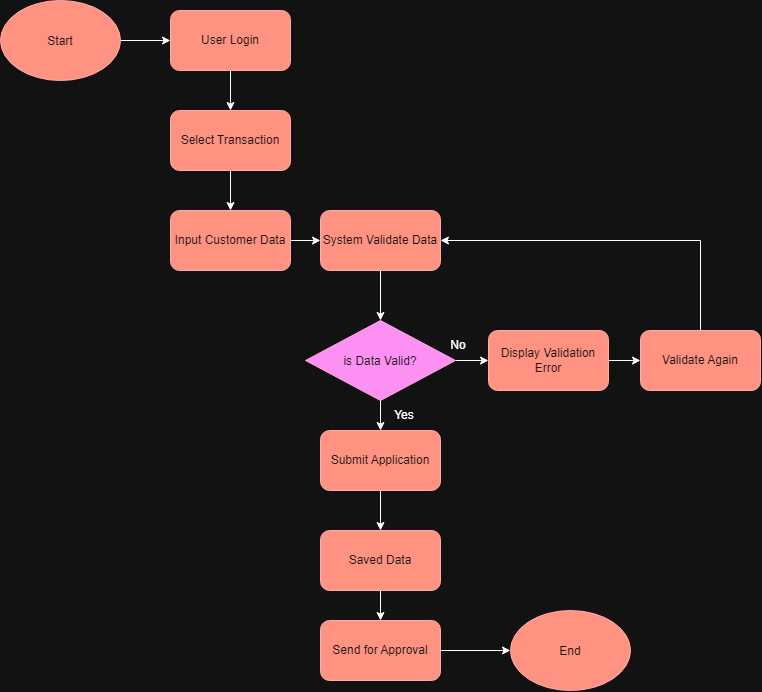

The diagram above was exported from draw.io. Its source (the exported page's mxGraphModel, read from the mxfile embedded in the PNG):
<mxGraphModel dx="1358" dy="861" grid="1" gridSize="10" guides="1" tooltips="1" connect="1" arrows="1" fold="1" page="1" pageScale="1" pageWidth="827" pageHeight="1169" math="0" shadow="0">
  <root>
    <mxCell id="WIyWlLk6GJQsqaUBKTNV-0" />
    <mxCell id="WIyWlLk6GJQsqaUBKTNV-1" parent="WIyWlLk6GJQsqaUBKTNV-0" />
    <mxCell id="vsWY8njKVDEBQzL1hN2x-13" edge="1" parent="WIyWlLk6GJQsqaUBKTNV-1" source="vsWY8njKVDEBQzL1hN2x-0" style="edgeStyle=orthogonalEdgeStyle;rounded=0;orthogonalLoop=1;jettySize=auto;html=1;exitX=0.5;exitY=1;exitDx=0;exitDy=0;entryX=0.5;entryY=0;entryDx=0;entryDy=0;" target="vsWY8njKVDEBQzL1hN2x-2">
      <mxGeometry relative="1" as="geometry" />
    </mxCell>
    <mxCell id="vsWY8njKVDEBQzL1hN2x-0" parent="WIyWlLk6GJQsqaUBKTNV-1" style="rounded=1;whiteSpace=wrap;html=1;roundedPerimeter=1;fillColor=#e51400;fontColor=#ffffff;strokeColor=#B20000;" value="User Login" vertex="1">
      <mxGeometry height="60" width="120" x="210" y="190" as="geometry" />
    </mxCell>
    <mxCell id="vsWY8njKVDEBQzL1hN2x-12" edge="1" parent="WIyWlLk6GJQsqaUBKTNV-1" source="vsWY8njKVDEBQzL1hN2x-1" style="edgeStyle=orthogonalEdgeStyle;rounded=0;orthogonalLoop=1;jettySize=auto;html=1;exitX=1;exitY=0.5;exitDx=0;exitDy=0;entryX=0;entryY=0.5;entryDx=0;entryDy=0;" target="vsWY8njKVDEBQzL1hN2x-0">
      <mxGeometry relative="1" as="geometry" />
    </mxCell>
    <mxCell id="vsWY8njKVDEBQzL1hN2x-1" parent="WIyWlLk6GJQsqaUBKTNV-1" style="ellipse;whiteSpace=wrap;html=1;shapeInside=1;fillColor=#e51400;fontColor=#ffffff;strokeColor=#B20000;" value="Start" vertex="1">
      <mxGeometry height="80" width="120" x="40" y="180" as="geometry" />
    </mxCell>
    <mxCell id="vsWY8njKVDEBQzL1hN2x-14" edge="1" parent="WIyWlLk6GJQsqaUBKTNV-1" source="vsWY8njKVDEBQzL1hN2x-2" style="edgeStyle=orthogonalEdgeStyle;rounded=0;orthogonalLoop=1;jettySize=auto;html=1;exitX=0.5;exitY=1;exitDx=0;exitDy=0;entryX=0.5;entryY=0;entryDx=0;entryDy=0;" target="vsWY8njKVDEBQzL1hN2x-3">
      <mxGeometry relative="1" as="geometry" />
    </mxCell>
    <mxCell id="vsWY8njKVDEBQzL1hN2x-2" parent="WIyWlLk6GJQsqaUBKTNV-1" style="rounded=1;whiteSpace=wrap;html=1;roundedPerimeter=1;fillColor=#e51400;fontColor=#ffffff;strokeColor=#B20000;" value="Select Transaction" vertex="1">
      <mxGeometry height="60" width="120" x="210" y="290" as="geometry" />
    </mxCell>
    <mxCell id="vsWY8njKVDEBQzL1hN2x-15" edge="1" parent="WIyWlLk6GJQsqaUBKTNV-1" source="vsWY8njKVDEBQzL1hN2x-3" style="edgeStyle=orthogonalEdgeStyle;rounded=0;orthogonalLoop=1;jettySize=auto;html=1;exitX=1;exitY=0.5;exitDx=0;exitDy=0;entryX=0;entryY=0.5;entryDx=0;entryDy=0;" target="vsWY8njKVDEBQzL1hN2x-4">
      <mxGeometry relative="1" as="geometry" />
    </mxCell>
    <mxCell id="vsWY8njKVDEBQzL1hN2x-3" parent="WIyWlLk6GJQsqaUBKTNV-1" style="rounded=1;whiteSpace=wrap;html=1;roundedPerimeter=1;fillColor=#e51400;fontColor=#ffffff;strokeColor=#B20000;" value="Input Customer Data" vertex="1">
      <mxGeometry height="60" width="120" x="210" y="390" as="geometry" />
    </mxCell>
    <mxCell id="vsWY8njKVDEBQzL1hN2x-16" edge="1" parent="WIyWlLk6GJQsqaUBKTNV-1" source="vsWY8njKVDEBQzL1hN2x-4" style="edgeStyle=orthogonalEdgeStyle;rounded=0;orthogonalLoop=1;jettySize=auto;html=1;exitX=0.5;exitY=1;exitDx=0;exitDy=0;entryX=0.5;entryY=0;entryDx=0;entryDy=0;" target="vsWY8njKVDEBQzL1hN2x-5">
      <mxGeometry relative="1" as="geometry" />
    </mxCell>
    <mxCell id="vsWY8njKVDEBQzL1hN2x-4" parent="WIyWlLk6GJQsqaUBKTNV-1" style="rounded=1;whiteSpace=wrap;html=1;roundedPerimeter=1;fillColor=#e51400;fontColor=#ffffff;strokeColor=#B20000;" value="System Validate Data" vertex="1">
      <mxGeometry height="60" width="120" x="360" y="390" as="geometry" />
    </mxCell>
    <mxCell id="vsWY8njKVDEBQzL1hN2x-18" edge="1" parent="WIyWlLk6GJQsqaUBKTNV-1" source="vsWY8njKVDEBQzL1hN2x-5" style="edgeStyle=orthogonalEdgeStyle;rounded=0;orthogonalLoop=1;jettySize=auto;html=1;exitX=1;exitY=0.5;exitDx=0;exitDy=0;entryX=0;entryY=0.5;entryDx=0;entryDy=0;" target="vsWY8njKVDEBQzL1hN2x-10">
      <mxGeometry relative="1" as="geometry" />
    </mxCell>
    <mxCell id="vsWY8njKVDEBQzL1hN2x-20" edge="1" parent="WIyWlLk6GJQsqaUBKTNV-1" source="vsWY8njKVDEBQzL1hN2x-5" style="edgeStyle=orthogonalEdgeStyle;rounded=0;orthogonalLoop=1;jettySize=auto;html=1;exitX=0.5;exitY=1;exitDx=0;exitDy=0;entryX=0.5;entryY=0;entryDx=0;entryDy=0;" target="vsWY8njKVDEBQzL1hN2x-6">
      <mxGeometry relative="1" as="geometry" />
    </mxCell>
    <mxCell id="vsWY8njKVDEBQzL1hN2x-5" parent="WIyWlLk6GJQsqaUBKTNV-1" style="rhombus;whiteSpace=wrap;html=1;shapeInside=1;fillColor=#d80073;fontColor=#ffffff;strokeColor=#A50040;" value="is Data Valid?&lt;div&gt;&lt;br/&gt;&lt;/div&gt;" vertex="1">
      <mxGeometry height="80" width="150" x="345" y="500" as="geometry" />
    </mxCell>
    <mxCell id="vsWY8njKVDEBQzL1hN2x-21" edge="1" parent="WIyWlLk6GJQsqaUBKTNV-1" source="vsWY8njKVDEBQzL1hN2x-6" style="edgeStyle=orthogonalEdgeStyle;rounded=0;orthogonalLoop=1;jettySize=auto;html=1;exitX=0.5;exitY=1;exitDx=0;exitDy=0;entryX=0.5;entryY=0;entryDx=0;entryDy=0;" target="vsWY8njKVDEBQzL1hN2x-7">
      <mxGeometry relative="1" as="geometry" />
    </mxCell>
    <mxCell id="vsWY8njKVDEBQzL1hN2x-6" parent="WIyWlLk6GJQsqaUBKTNV-1" style="rounded=1;whiteSpace=wrap;html=1;roundedPerimeter=1;fillColor=#e51400;fontColor=#ffffff;strokeColor=#B20000;" value="Submit Application" vertex="1">
      <mxGeometry height="60" width="120" x="360" y="610" as="geometry" />
    </mxCell>
    <mxCell id="vsWY8njKVDEBQzL1hN2x-22" edge="1" parent="WIyWlLk6GJQsqaUBKTNV-1" source="vsWY8njKVDEBQzL1hN2x-7" style="edgeStyle=orthogonalEdgeStyle;rounded=0;orthogonalLoop=1;jettySize=auto;html=1;exitX=0.5;exitY=1;exitDx=0;exitDy=0;entryX=0.5;entryY=0;entryDx=0;entryDy=0;" target="vsWY8njKVDEBQzL1hN2x-8">
      <mxGeometry relative="1" as="geometry" />
    </mxCell>
    <mxCell id="vsWY8njKVDEBQzL1hN2x-7" parent="WIyWlLk6GJQsqaUBKTNV-1" style="rounded=1;whiteSpace=wrap;html=1;roundedPerimeter=1;fillColor=#e51400;fontColor=#ffffff;strokeColor=#B20000;" value="Saved Data" vertex="1">
      <mxGeometry height="60" width="120" x="360" y="710" as="geometry" />
    </mxCell>
    <mxCell id="vsWY8njKVDEBQzL1hN2x-23" edge="1" parent="WIyWlLk6GJQsqaUBKTNV-1" source="vsWY8njKVDEBQzL1hN2x-8" style="edgeStyle=orthogonalEdgeStyle;rounded=0;orthogonalLoop=1;jettySize=auto;html=1;exitX=1;exitY=0.5;exitDx=0;exitDy=0;entryX=0;entryY=0.5;entryDx=0;entryDy=0;" target="vsWY8njKVDEBQzL1hN2x-9">
      <mxGeometry relative="1" as="geometry" />
    </mxCell>
    <mxCell id="vsWY8njKVDEBQzL1hN2x-8" parent="WIyWlLk6GJQsqaUBKTNV-1" style="rounded=1;whiteSpace=wrap;html=1;roundedPerimeter=1;fillColor=#e51400;fontColor=#ffffff;strokeColor=#B20000;" value="Send for Approval" vertex="1">
      <mxGeometry height="60" width="120" x="360" y="800" as="geometry" />
    </mxCell>
    <mxCell id="vsWY8njKVDEBQzL1hN2x-9" parent="WIyWlLk6GJQsqaUBKTNV-1" style="ellipse;whiteSpace=wrap;html=1;shapeInside=1;fillColor=#e51400;fontColor=#ffffff;strokeColor=#B20000;" value="End" vertex="1">
      <mxGeometry height="80" width="120" x="550" y="790" as="geometry" />
    </mxCell>
    <mxCell id="vsWY8njKVDEBQzL1hN2x-19" edge="1" parent="WIyWlLk6GJQsqaUBKTNV-1" source="vsWY8njKVDEBQzL1hN2x-10" style="edgeStyle=orthogonalEdgeStyle;rounded=0;orthogonalLoop=1;jettySize=auto;html=1;exitX=1;exitY=0.5;exitDx=0;exitDy=0;entryX=0;entryY=0.5;entryDx=0;entryDy=0;" target="vsWY8njKVDEBQzL1hN2x-11">
      <mxGeometry relative="1" as="geometry" />
    </mxCell>
    <mxCell id="vsWY8njKVDEBQzL1hN2x-10" parent="WIyWlLk6GJQsqaUBKTNV-1" style="rounded=1;whiteSpace=wrap;html=1;roundedPerimeter=1;fillColor=#e51400;fontColor=#ffffff;strokeColor=#B20000;" value="Display Validation Error" vertex="1">
      <mxGeometry height="60" width="120" x="528" y="510" as="geometry" />
    </mxCell>
    <mxCell id="vsWY8njKVDEBQzL1hN2x-17" edge="1" parent="WIyWlLk6GJQsqaUBKTNV-1" source="vsWY8njKVDEBQzL1hN2x-11" style="edgeStyle=orthogonalEdgeStyle;rounded=0;orthogonalLoop=1;jettySize=auto;html=1;exitX=0.5;exitY=0;exitDx=0;exitDy=0;entryX=1;entryY=0.5;entryDx=0;entryDy=0;" target="vsWY8njKVDEBQzL1hN2x-4">
      <mxGeometry relative="1" as="geometry" />
    </mxCell>
    <mxCell id="vsWY8njKVDEBQzL1hN2x-11" parent="WIyWlLk6GJQsqaUBKTNV-1" style="rounded=1;whiteSpace=wrap;html=1;roundedPerimeter=1;fillColor=#e51400;fontColor=#ffffff;strokeColor=#B20000;" value="Validate Again" vertex="1">
      <mxGeometry height="60" width="120" x="680" y="510" as="geometry" />
    </mxCell>
    <mxCell id="vsWY8njKVDEBQzL1hN2x-24" parent="WIyWlLk6GJQsqaUBKTNV-1" style="text;html=1;whiteSpace=wrap;strokeColor=none;fillColor=none;align=center;verticalAlign=middle;rounded=0;" value="Yes" vertex="1">
      <mxGeometry height="30" width="60" x="414" y="580" as="geometry" />
    </mxCell>
    <mxCell id="vsWY8njKVDEBQzL1hN2x-26" parent="WIyWlLk6GJQsqaUBKTNV-1" style="text;html=1;whiteSpace=wrap;strokeColor=none;fillColor=none;align=center;verticalAlign=middle;rounded=0;" value="No" vertex="1">
      <mxGeometry height="30" width="60" x="468" y="510" as="geometry" />
    </mxCell>
  </root>
</mxGraphModel>